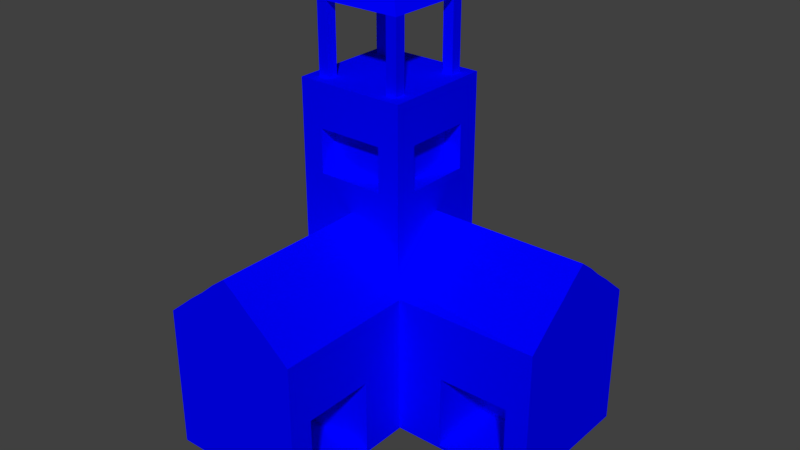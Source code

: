 # Source: TownHall.blend  (saved by Blender 2.79.0; exported with 4.5.12 LTS)
import bpy
from mathutils import Matrix  # noqa: F401  (used for matrix-valued properties, if any)

bpy.ops.wm.read_factory_settings(use_empty=True)
scene = bpy.context.scene
scene.name = 'Scene'

# ---- collections
col_collection_1 = bpy.data.collections.new('Collection 1'); scene.collection.children.link(col_collection_1)

# ---- materials (node trees are filled in below, after node groups)
mat_player = bpy.data.materials.new('Player')
mat_player.alpha_threshold = 0.0
mat_player.use_transparent_shadow = False
mat_player.diffuse_color = (0.0, 0.0003096, 1.0, 1.0)
mat_player.roughness = 0.5

# ---- material node trees

# ---- world
world_world = bpy.data.worlds.new('World'); scene.world = world_world
world_world.color = (0.05088, 0.05088, 0.05088)
world_world.use_sun_shadow = False
world_world.sun_shadow_jitter_overblur = 0.0
world_world.cycles.sampling_method = 'MANUAL'

# ---- meshes
me_cube = bpy.data.meshes.new('Cube')
me_cube.from_pydata([(-1.0, -1.0, -1.0), (-1.0, -1.0, 1.0), (-1.0, 1.0, -1.0), (-1.0, 1.0, 1.0), (1.0, -1.0, -1.0), (1.0, -1.0, 1.0), (1.0, 1.0, -1.0), (1.0, 1.0, 1.0), (3.0, 1.0, 1.0), (3.0, 1.0, -1.0), (3.0, -1.0, -1.0), (3.0, -1.0, 1.0), (-1.0, -3.0, -1.0), (-1.0, -3.0, 1.0), (1.0, -3.0, 1.0), (1.0, -3.0, -1.0), (-0.7913, -0.7913, 1.073), (-0.7913, 0.7913, 1.0), (0.7913, 0.7913, 1.073), (0.7913, -0.7913, 1.073), (-0.7913, -0.7913, 3.5), (-0.7913, 0.7913, 3.5), (0.7913, 0.7913, 3.5), (0.7913, -0.7913, 3.5), (0.6, 1.0, -1.0), (0.2, 1.0, -1.0), (-0.2, 1.0, -1.0), (-0.6, 1.0, -1.0), (-0.6, 1.0, 1.0), (-0.2, 1.0, 1.0), (0.2, 1.0, 1.0), (0.6, 1.0, 1.0), (-0.6, -1.0, -1.0), (-0.2, -1.0, -1.0), (0.2, -1.0, -1.0), (0.6, -1.0, -1.0), (-0.6, -3.0, -1.0), (-0.2, -3.0, -1.0), (0.2, -3.0, -1.0), (0.6, -3.0, -1.0), (0.6, -3.0, 1.332), (0.2, -3.0, 1.657), (-0.2, -3.0, 1.657), (-0.6, -3.0, 1.332), (-0.4748, 0.7913, 1.0), (-0.1583, 0.7913, 1.0), (0.1583, 0.7913, 1.0), (0.4748, 0.7913, 1.0), (0.4748, -0.7913, 1.336), (0.1583, -0.7913, 1.656), (-0.1583, -0.7913, 1.653), (-0.4748, -0.7913, 1.318), (-0.4748, 0.7913, 3.5), (-0.1583, 0.7913, 3.5), (0.1583, 0.7913, 3.5), (0.4748, 0.7913, 3.5), (0.4748, -0.7913, 3.5), (0.1583, -0.7913, 3.5), (-0.1583, -0.7913, 3.5), (-0.4748, -0.7913, 3.5), (-1.0, 0.6, -1.0), (-1.0, 0.2, -1.0), (-1.0, -0.2, -1.0), (-1.0, -0.6, -1.0), (-1.0, -0.6, 1.0), (-1.0, -0.2, 1.0), (-1.0, 0.2, 1.0), (-1.0, 0.6, 1.0), (1.0, -0.6, -1.0), (1.0, -0.2, -1.0), (1.0, 0.2, -1.0), (1.0, 0.6, -1.0), (3.0, -0.6, -1.0), (3.0, -0.2, -1.0), (3.0, 0.2, -1.0), (3.0, 0.6, -1.0), (3.0, 0.6, 1.332), (3.0, 0.2, 1.657), (3.0, -0.2, 1.657), (3.0, -0.6, 1.332), (-0.7913, -0.4748, 1.0), (-0.7913, -0.1583, 1.0), (-0.7913, 0.1583, 1.0), (-0.7913, 0.4748, 1.0), (0.7913, 0.4748, 1.327), (0.7913, 0.1583, 1.658), (0.7913, -0.1583, 1.657), (0.7913, -0.4748, 1.345), (-0.7913, -0.4748, 3.5), (-0.7913, -0.1583, 3.5), (-0.7913, 0.1583, 3.5), (-0.7913, 0.4748, 3.5), (0.7913, 0.4748, 3.5), (0.7913, 0.1583, 3.5), (0.7913, -0.1583, 3.5), (0.7913, -0.4748, 3.5), (0.4748, 0.4748, 3.5), (0.4748, 0.1583, 3.5), (0.4748, -0.1583, 3.5), (0.4748, -0.4748, 3.5), (0.1583, 0.4748, 3.5), (0.1583, 0.1583, 3.5), (0.1583, -0.1583, 3.5), (0.1583, -0.4748, 3.5), (-0.1583, 0.4748, 3.5), (-0.1583, 0.1583, 3.5), (-0.1583, -0.1583, 3.5), (-0.1583, -0.4748, 3.5), (-0.4748, 0.4748, 3.5), (-0.4748, 0.1583, 3.5), (-0.4748, -0.1583, 3.5), (-0.4748, -0.4748, 3.5), (-0.6, 0.6, -1.0), (-0.6, 0.2, -1.0), (-0.6, -0.2, -1.0), (-0.6, -0.6, -1.0), (-0.2, 0.6, -1.0), (-0.2, 0.2, -1.0), (-0.2, -0.2, -1.0), (-0.2, -0.6, -1.0), (0.2, 0.6, -1.0), (0.2, 0.2, -1.0), (0.2, -0.2, -1.0), (0.2, -0.6, -1.0), (0.6, 0.6, -1.0), (0.6, 0.2, -1.0), (0.6, -0.2, -1.0), (0.6, -0.6, -1.0), (-0.7913, 0.633, 3.5), (0.633, 0.7913, 3.5), (0.7913, -0.633, 3.5), (-0.633, -0.7913, 3.5), (-0.633, 0.7913, 3.5), (0.633, -0.7913, 3.5), (0.4748, -0.633, 3.5), (-0.4748, -0.633, 3.5), (-0.7913, -0.633, 3.5), (0.7913, 0.633, 3.5), (0.4748, 0.633, 3.5), (-0.4748, 0.633, 3.5), (0.633, 0.4748, 3.5), (0.633, -0.4748, 3.5), (-0.633, 0.4748, 3.5), (-0.633, -0.4748, 3.5), (-0.633, 0.633, 3.5), (0.633, 0.633, 3.5), (0.633, -0.633, 3.5), (-0.633, -0.633, 3.5), (0.4748, 0.633, 4.5), (0.4748, 0.4748, 4.5), (-0.4748, 0.633, 4.5), (-0.4748, 0.4748, 4.5), (-0.633, 0.4748, 4.5), (-0.633, -0.4748, 4.5), (-0.4748, -0.4748, 4.5), (0.4748, -0.4748, 4.5), (0.4748, -0.633, 4.5), (-0.4748, -0.633, 4.5), (0.633, 0.4748, 4.5), (0.633, -0.4748, 4.5), (-0.633, 0.633, 4.5), (0.633, 0.633, 4.5), (0.633, -0.633, 4.5), (-0.633, -0.633, 4.5), (0.05019, 0.06692, 5.119), (0.05019, 0.05019, 5.119), (-0.05019, 0.06692, 5.119), (-0.05019, 0.05019, 5.119), (-0.06692, 0.05019, 5.119), (-0.06692, -0.05019, 5.119), (-0.05019, -0.05019, 5.119), (0.05019, -0.05019, 5.119), (0.05019, -0.06692, 5.119), (-0.05019, -0.06692, 5.119), (0.06692, 0.05019, 5.119), (0.06692, -0.05019, 5.119), (-0.06692, 0.06692, 5.119), (0.06692, 0.06692, 5.119), (0.06692, -0.06692, 5.119), (-0.06692, -0.06692, 5.119), (0.7913, -0.4748, 2.25), (0.7913, -0.1583, 2.25), (0.7913, 0.1583, 2.25), (0.7913, 0.4748, 2.25), (-0.4748, -0.7913, 2.25), (-0.1583, -0.7913, 2.25), (0.1583, -0.7913, 2.25), (0.4748, -0.7913, 2.25), (-0.7913, 0.4748, 2.25), (-0.7913, 0.1583, 2.25), (-0.7913, -0.1583, 2.25), (-0.7913, -0.4748, 2.25), (0.4748, 0.7913, 2.25), (0.1583, 0.7913, 2.25), (-0.1583, 0.7913, 2.25), (-0.4748, 0.7913, 2.25), (0.7913, -0.4748, 2.875), (0.7913, -0.1583, 2.875), (0.7913, 0.1583, 2.875), (0.7913, 0.4748, 2.875), (-0.4748, -0.7913, 2.875), (-0.1583, -0.7913, 2.875), (0.1583, -0.7913, 2.875), (0.4748, -0.7913, 2.875), (-0.7913, 0.4748, 2.875), (-0.7913, 0.1583, 2.875), (-0.7913, -0.1583, 2.875), (-0.7913, -0.4748, 2.875), (0.4748, 0.7913, 2.875), (0.1583, 0.7913, 2.875), (-0.1583, 0.7913, 2.875), (-0.4748, 0.7913, 2.875), (0.5413, 0.4748, 2.25), (0.5413, 0.1583, 2.25), (0.5413, -0.1583, 2.25), (0.5413, -0.4748, 2.25), (0.5413, -0.4748, 2.875), (0.5413, -0.1583, 2.875), (0.5413, 0.1583, 2.875), (0.5413, 0.4748, 2.875), (0.4748, -0.5413, 2.25), (0.1583, -0.5413, 2.25), (-0.1583, -0.5413, 2.25), (-0.4748, -0.5413, 2.25), (-0.4748, -0.5413, 2.875), (-0.1583, -0.5413, 2.875), (0.1583, -0.5413, 2.875), (0.4748, -0.5413, 2.875), (-0.5413, -0.4748, 2.25), (-0.5413, -0.1583, 2.25), (-0.5413, 0.1583, 2.25), (-0.5413, 0.4748, 2.25), (-0.5413, 0.4748, 2.875), (-0.5413, 0.1583, 2.875), (-0.5413, -0.1583, 2.875), (-0.5413, -0.4748, 2.875), (-0.4748, 0.5413, 2.25), (-0.1583, 0.5413, 2.25), (0.1583, 0.5413, 2.25), (0.4748, 0.5413, 2.25), (0.4748, 0.5413, 2.875), (0.1583, 0.5413, 2.875), (-0.1583, 0.5413, 2.875), (-0.4748, 0.5413, 2.875), (1.333, -1.0, 1.0), (1.667, -1.0, 1.0), (2.0, -1.0, 1.0), (2.333, -1.0, 1.0), (2.667, -1.0, 1.0), (2.667, 1.0, 1.0), (2.333, 1.0, 1.0), (2.0, 1.0, 1.0), (1.667, 1.0, 1.0), (1.333, 1.0, 1.0), (2.667, 1.0, -1.0), (2.333, 1.0, -1.0), (2.0, 1.0, -1.0), (1.667, 1.0, -1.0), (1.333, 1.0, -1.0), (1.333, -1.0, -1.0), (1.667, -1.0, -1.0), (2.0, -1.0, -1.0), (2.333, -1.0, -1.0), (2.667, -1.0, -1.0), (1.333, -0.6, -1.0), (1.667, -0.6, -1.0), (2.0, -0.6, -1.0), (2.333, -0.6, -1.0), (2.667, -0.6, -1.0), (1.333, -0.2, -1.0), (1.667, -0.2, -1.0), (2.0, -0.2, -1.0), (2.333, -0.2, -1.0), (2.667, -0.2, -1.0), (1.333, 0.2, -1.0), (1.667, 0.2, -1.0), (2.0, 0.2, -1.0), (2.333, 0.2, -1.0), (2.667, 0.2, -1.0), (1.333, 0.6, -1.0), (1.667, 0.6, -1.0), (2.0, 0.6, -1.0), (2.333, 0.6, -1.0), (2.667, 0.6, -1.0), (-1.0, -1.333, -1.0), (-1.0, -1.667, -1.0), (-1.0, -2.0, -1.0), (-1.0, -2.333, -1.0), (-1.0, -2.667, -1.0), (-1.0, -2.667, 1.0), (-1.0, -2.333, 1.0), (-1.0, -2.0, 1.0), (-1.0, -1.667, 1.0), (-1.0, -1.333, 1.0), (1.0, -1.333, -1.0), (1.0, -1.667, -1.0), (1.0, -2.0, -1.0), (1.0, -2.333, -1.0), (1.0, -2.667, -1.0), (1.0, -2.667, 1.0), (1.0, -2.333, 1.0), (1.0, -2.0, 1.0), (1.0, -1.667, 1.0), (1.0, -1.333, 1.0), (-0.6, -1.333, -1.0), (-0.6, -1.667, -1.0), (-0.6, -2.0, -1.0), (-0.6, -2.333, -1.0), (-0.6, -2.667, -1.0), (-0.2, -1.333, -1.0), (-0.2, -1.667, -1.0), (-0.2, -2.0, -1.0), (-0.2, -2.333, -1.0), (-0.2, -2.667, -1.0), (0.2, -1.333, -1.0), (0.2, -1.667, -1.0), (0.2, -2.0, -1.0), (0.2, -2.333, -1.0), (0.2, -2.667, -1.0), (0.6, -1.333, -1.0), (0.6, -1.667, -1.0), (0.6, -2.0, -1.0), (0.6, -2.333, -1.0), (0.6, -2.667, -1.0), (-1.0, -1.0, 0.0807), (-1.0, 1.0, 0.0807), (1.0, 1.0, 0.0807), (1.0, -1.0, 0.0807), (3.0, 1.0, 0.0807), (3.0, -1.0, 0.0807), (-1.0, -3.0, 0.0807), (1.0, -3.0, 0.0807), (0.6, -3.0, 0.0807), (0.2, -3.0, 0.0807), (-0.2, -3.0, 0.0807), (-0.6, -3.0, 0.0807), (-0.6, 1.0, 0.0807), (-0.2, 1.0, 0.0807), (0.2, 1.0, 0.0807), (0.6, 1.0, 0.0807), (3.0, 0.6, 0.0807), (3.0, 0.2, 0.0807), (3.0, -0.2, 0.0807), (3.0, -0.6, 0.0807), (-1.0, -0.6, 0.0807), (-1.0, -0.2, 0.0807), (-1.0, 0.2, 0.0807), (-1.0, 0.6, 0.0807), (1.333, -1.0, 0.0807), (1.667, -1.0, 0.0807), (2.0, -1.0, 0.0807), (2.333, -1.0, 0.0807), (2.667, -1.0, 0.0807), (1.333, 1.0, 0.0807), (1.667, 1.0, 0.0807), (2.0, 1.0, 0.0807), (2.333, 1.0, 0.0807), (2.667, 1.0, 0.0807), (1.0, -1.333, 0.0807), (1.0, -1.667, 0.0807), (1.0, -2.0, 0.0807), (1.0, -2.333, 0.0807), (1.0, -2.667, 0.0807), (-1.0, -1.333, 0.0807), (-1.0, -1.667, 0.0807), (-1.0, -2.0, 0.0807), (-1.0, -2.333, 0.0807), (-1.0, -2.667, 0.0807), (-1.0, 1.0, -0.9557), (1.0, 1.0, -0.9557), (1.0, -1.0, -0.9557), (3.0, 1.0, -0.9557), (3.0, -1.0, -0.9557), (1.0, -3.0, -0.9557), (0.6, -3.0, -0.9557), (0.2, -3.0, -0.9557), (-0.2, -3.0, -0.9557), (-0.6, -3.0, -0.9557), (-0.6, 1.0, -0.9557), (-0.2, 1.0, -0.9557), (0.2, 1.0, -0.9557), (0.6, 1.0, -0.9557), (3.0, 0.6, -0.9557), (3.0, 0.2, -0.9557), (3.0, -0.2, -0.9557), (3.0, -0.6, -0.9557), (-1.0, -0.6, -0.9557), (-1.0, -0.2, -0.9557), (-1.0, 0.2, -0.9557), (-1.0, 0.6, -0.9557), (1.333, 1.0, -0.9557), (1.667, 1.0, -0.9557), (2.0, 1.0, -0.9557), (2.333, 1.0, -0.9557), (2.667, 1.0, -0.9557), (1.0, -1.333, -0.9557), (1.0, -1.667, -0.9557), (1.0, -2.0, -0.9557), (1.0, -2.333, -0.9557), (1.0, -2.667, -0.9557), (-1.0, -1.0, -0.9557), (-1.0, -3.0, -0.9557), (1.333, -1.0, -0.9557), (1.667, -1.0, -0.9557), (2.0, -1.0, -0.9557), (2.333, -1.0, -0.9557), (2.667, -1.0, -0.9557), (-1.0, -1.333, -0.9557), (-1.0, -1.667, -0.9557), (-1.0, -2.0, -0.9557), (-1.0, -2.333, -0.9557), (-1.0, -2.667, -0.9557), (1.667, 0.0, -0.9557), (1.667, 0.0, 0.0807), (2.0, 0.0, -0.9557), (2.0, 0.0, 0.0807), (2.333, 0.0, -0.9557), (2.333, 0.0, 0.0807), (2.667, 0.0, -0.9557), (2.667, 0.0, 0.0807), (0.0, -2.333, 0.0807), (0.0, -2.667, 0.0807), (0.0, -2.0, 0.0807), (0.0, -1.667, 0.0807), (0.0, -1.667, -0.9557), (0.0, -2.0, -0.9557), (0.0, -2.333, -0.9557), (0.0, -2.667, -0.9557), (-1.0, 0.0, -1.0), (-1.0, 0.0, 1.0), (1.0, 0.0, -1.0), (3.0, 0.0, -1.0), (3.0, 0.0, 1.806), (-0.7913, 2.98e-08, 1.0), (0.7913, -2.98e-08, 1.809), (-0.7913, 2.98e-08, 3.5), (0.7913, -2.98e-08, 3.5), (0.4748, -2.98e-08, 3.5), (0.1583, -2.98e-08, 3.5), (-0.1583, -2.98e-08, 3.5), (-0.4748, -2.98e-08, 3.5), (-0.6, 0.0, -1.0), (-0.2, 0.0, -1.0), (0.2, 0.0, -1.0), (0.6, 0.0, -1.0), (0.7913, -2.98e-08, 2.25), (-0.7913, 2.98e-08, 2.25), (0.7913, -2.98e-08, 2.875), (-0.7913, 2.98e-08, 2.875), (0.5413, -2.98e-08, 2.25), (0.5413, -2.98e-08, 2.875), (-0.5413, 2.98e-08, 2.25), (-0.5413, 2.98e-08, 2.875), (1.333, 0.0, -1.0), (1.667, 0.0, -1.0), (2.0, 0.0, -1.0), (2.333, 0.0, -1.0), (2.667, 0.0, -1.0), (-1.0, 0.0, 0.0807), (3.0, 0.0, 0.0807), (3.0, 0.0, -0.9557), (-1.0, 0.0, -0.9557), (0.0, 1.0, -1.0), (0.0, 1.0, 1.0), (0.0, -1.0, -1.0), (0.0, -3.0, -1.0), (0.0, -3.0, 1.806), (2.98e-08, 0.7913, 1.0), (-2.98e-08, -0.7913, 1.815), (2.98e-08, 0.7913, 3.5), (-2.98e-08, -0.7913, 3.5), (0.0, 0.6, -1.0), (0.0, 0.2, -1.0), (0.0, -0.2, -1.0), (0.0, -0.6, -1.0), (1.49e-08, 0.4748, 3.5), (0.0, 0.1583, 3.5), (-1.49e-08, -0.1583, 3.5), (-2.98e-08, -0.4748, 3.5), (-2.98e-08, -0.7913, 2.25), (2.98e-08, 0.7913, 2.25), (-2.98e-08, -0.7913, 2.875), (2.98e-08, 0.7913, 2.875), (-2.98e-08, -0.5413, 2.25), (-2.98e-08, -0.5413, 2.875), (2.98e-08, 0.5413, 2.25), (2.98e-08, 0.5413, 2.875), (0.0, -1.333, -1.0), (0.0, -1.667, -1.0), (0.0, -2.0, -1.0), (0.0, -2.333, -1.0), (0.0, -2.667, -1.0), (0.0, 1.0, 0.0807), (0.0, -3.0, 0.0807), (0.0, -3.0, -0.9557), (0.0, 1.0, -0.9557), (0.0, -2.98e-08, 3.5), (0.0, 0.0, -1.0), (-1.0, 0.4, -1.0), (-1.0, 0.4, 1.0), (1.0, 0.4, -1.0), (3.0, 0.4, -1.0), (3.0, 0.4, 1.484), (-0.7913, 0.3165, 1.0), (0.7913, 0.3165, 1.492), (-0.7913, 0.3165, 3.5), (0.7913, 0.3165, 3.5), (-0.6, 0.4, -1.0), (-0.2, 0.4, -1.0), (0.2, 0.4, -1.0), (0.6, 0.4, -1.0), (0.7913, 0.3165, 2.25), (-0.7913, 0.3165, 2.25), (0.7913, 0.3165, 2.875), (-0.7913, 0.3165, 2.875), (0.5413, 0.3165, 2.25), (0.5413, 0.3165, 2.875), (-0.5413, 0.3165, 2.25), (-0.5413, 0.3165, 2.875), (1.333, 0.4, -1.0), (1.667, 0.4, -1.0), (2.0, 0.4, -1.0), (2.333, 0.4, -1.0), (2.667, 0.4, -1.0), (-1.0, 0.4, 0.0807), (3.0, 0.4, 0.0807), (3.0, 0.4, -0.9557), (-1.0, 0.4, -0.9557), (0.0, 0.4, -1.0), (0.4, 1.0, -1.0), (0.4, 1.0, 1.0), (0.4, -1.0, -1.0), (0.4, -3.0, -1.0), (0.4, -3.0, 1.484), (0.3165, 0.7913, 1.0), (0.3165, -0.7913, 1.481), (0.3165, 0.7913, 3.5), (0.3165, -0.7913, 3.5), (0.4, 0.6, -1.0), (0.4, 0.2, -1.0), (0.4, -0.2, -1.0), (0.4, -0.6, -1.0), (0.3165, -0.7913, 2.25), (0.3165, 0.7913, 2.25), (0.3165, -0.7913, 2.875), (0.3165, 0.7913, 2.875), (0.3165, -0.5413, 2.25), (0.3165, -0.5413, 2.875), (0.3165, 0.5413, 2.25), (0.3165, 0.5413, 2.875), (0.4, -1.333, -1.0), (0.4, -1.667, -1.0), (0.4, -2.0, -1.0), (0.4, -2.333, -1.0), (0.4, -2.667, -1.0), (0.4, 1.0, 0.0807), (0.4, -3.0, 0.0807), (0.4, -3.0, -0.9557), (0.4, 1.0, -0.9557), (0.4, 0.0, -1.0), (0.4, 0.4, -1.0), (-0.4, 1.0, -1.0), (-0.4, 1.0, 1.0), (-0.4, -1.0, -1.0), (-0.4, -3.0, -1.0), (-0.4, -3.0, 1.484), (-0.3165, 0.7913, 1.0), (-0.3165, -0.7913, 1.476), (-0.3165, 0.7913, 3.5), (-0.3165, -0.7913, 3.5), (-0.4, 0.6, -1.0), (-0.4, 0.2, -1.0), (-0.4, -0.2, -1.0), (-0.4, -0.6, -1.0), (-0.3165, -0.7913, 2.25), (-0.3165, 0.7913, 2.25), (-0.3165, -0.7913, 2.875), (-0.3165, 0.7913, 2.875), (-0.3165, -0.5413, 2.25), (-0.3165, -0.5413, 2.875), (-0.3165, 0.5413, 2.25), (-0.3165, 0.5413, 2.875), (-0.4, -1.333, -1.0), (-0.4, -1.667, -1.0), (-0.4, -2.0, -1.0), (-0.4, -2.333, -1.0), (-0.4, -2.667, -1.0), (-0.4, 1.0, 0.0807), (-0.4, -3.0, 0.0807), (-0.4, -3.0, -0.9557), (-0.4, 1.0, -0.9557), (-0.4, 0.0, -1.0), (-0.4, 0.4, -1.0), (-1.0, -0.4, -1.0), (-1.0, -0.4, 1.0), (1.0, -0.4, -1.0), (3.0, -0.4, -1.0), (3.0, -0.4, 1.484), (-0.7913, -0.3165, 1.0), (0.7913, -0.3165, 1.487), (-0.7913, -0.3165, 3.5), (0.7913, -0.3165, 3.5), (-0.6, -0.4, -1.0), (-0.2, -0.4, -1.0), (0.2, -0.4, -1.0), (0.6, -0.4, -1.0), (0.7913, -0.3165, 2.25), (-0.7913, -0.3165, 2.25), (0.7913, -0.3165, 2.875), (-0.7913, -0.3165, 2.875), (0.5413, -0.3165, 2.25), (0.5413, -0.3165, 2.875), (-0.5413, -0.3165, 2.25), (-0.5413, -0.3165, 2.875), (1.333, -0.4, -1.0), (1.667, -0.4, -1.0), (2.0, -0.4, -1.0), (2.333, -0.4, -1.0), (2.667, -0.4, -1.0), (-1.0, -0.4, 0.0807), (3.0, -0.4, 0.0807), (3.0, -0.4, -0.9557), (-1.0, -0.4, -0.9557), (0.0, -0.4, -1.0), (0.4, -0.4, -1.0), (-0.4, -0.4, -1.0)], [], [(347, 67, 3, 325), (339, 31, 7, 326), (411, 288, 12, 401), (127, 68, 4, 35), (343, 79, 11, 329), (357, 249, 8, 328), (406, 263, 10, 372), (283, 254, 9, 75), (335, 43, 13, 330), (323, 298, 15, 39), (362, 299, 14, 331), (84, 18, 22, 137, 92, 199, 183), (147, 136, 20, 131), (80, 16, 20, 136, 88, 207, 191), (48, 19, 23, 133, 56, 203, 187), (44, 17, 21, 132, 52, 211, 195), (18, 47, 192, 208, 55, 129, 22), (545, 209, 54, 536), (482, 210, 53, 469), (577, 211, 52, 568), (16, 51, 184, 200, 59, 131, 20), (576, 201, 58, 569), (481, 202, 57, 470), (544, 203, 56, 537), (146, 134, 56, 133), (99, 103, 57, 537, 56, 134), (478, 107, 58, 470), (107, 111, 135, 59, 569, 58), (288, 308, 36, 12), (586, 313, 37, 564), (491, 318, 38, 465), (554, 323, 39, 532), (331, 14, 40, 332), (556, 533, 41, 333), (493, 466, 42, 334), (588, 565, 43, 335), (63, 115, 32, 0), (573, 119, 33, 563), (474, 123, 34, 464), (541, 127, 35, 531), (325, 3, 28, 336), (587, 562, 29, 337), (492, 463, 30, 338), (555, 530, 31, 339), (529, 24, 124, 538), (560, 510, 125, 539), (559, 444, 126, 540), (624, 605, 127, 541), (462, 25, 120, 471), (528, 509, 121, 472), (497, 443, 122, 473), (623, 604, 123, 474), (561, 26, 116, 570), (592, 508, 117, 571), (591, 442, 118, 572), (625, 603, 119, 573), (2, 27, 112, 60), (498, 507, 113, 61), (428, 441, 114, 62), (593, 602, 115, 63), (53, 568, 52, 139, 108, 104), (104, 108, 109, 105), (439, 440, 110, 106), (106, 110, 111, 107), (469, 53, 104, 475), (475, 104, 105, 476), (496, 439, 106, 477), (477, 106, 107, 478), (55, 536, 54, 100, 96, 138), (96, 100, 101, 97), (437, 438, 102, 98), (98, 102, 103, 99), (147, 135, 157, 163), (92, 140, 96, 97, 93, 506), (436, 437, 98, 94), (94, 98, 99, 141, 95, 601), (17, 83, 188, 204, 91, 128, 21), (514, 205, 90, 505), (448, 206, 89, 435), (609, 207, 88, 600), (144, 128, 91, 142), (108, 142, 91, 505, 90, 109), (440, 435, 89, 110), (110, 89, 600, 88, 143, 111), (80, 594, 64, 16), (293, 292, 291, 290, 289, 13, 16, 64, 1), (13, 43, 51, 16), (43, 565, 567, 51), (19, 87, 180, 196, 95, 130, 23), (608, 197, 94, 601), (447, 198, 93, 436), (513, 199, 92, 506), (263, 268, 72, 10), (618, 273, 73, 596), (457, 278, 74, 431), (523, 283, 75, 501), (328, 8, 76, 340), (525, 502, 77, 341), (459, 432, 78, 342), (620, 597, 79, 343), (24, 6, 71, 124), (510, 500, 70, 125), (444, 430, 69, 126), (605, 595, 68, 127), (324, 1, 64, 344), (619, 594, 65, 345), (458, 429, 66, 346), (524, 499, 67, 347), (138, 96, 149, 148), (52, 132, 144, 139), (132, 21, 128, 144), (137, 145, 140, 92), (22, 129, 145, 137), (129, 55, 138, 145), (130, 146, 133, 23), (95, 141, 146, 130), (135, 111, 154, 157), (135, 147, 131, 59), (143, 147, 163, 153), (143, 88, 136, 147), (148, 150, 166, 164), (158, 161, 177, 174), (159, 158, 174, 175), (156, 162, 178, 172), (145, 138, 148, 161), (142, 108, 151, 152), (144, 142, 152, 160), (146, 141, 159, 162), (139, 144, 160, 150), (111, 143, 153, 154), (108, 139, 150, 151), (96, 140, 158, 149), (134, 146, 162, 156), (140, 145, 161, 158), (141, 99, 155, 159), (99, 134, 156, 155), (150, 160, 176, 166), (162, 159, 175, 178), (157, 156, 172, 173), (163, 157, 173, 179), (152, 153, 169, 168), (177, 164, 165, 174), (166, 176, 168, 167), (175, 171, 172, 178), (170, 169, 179, 173), (170, 167, 168, 169), (165, 164, 166, 167), (174, 165, 171, 175), (173, 172, 171, 170), (170, 171, 165, 167), (153, 163, 179, 169), (161, 148, 164, 177), (160, 152, 168, 176), (504, 84, 183, 511), (434, 85, 182, 445), (599, 86, 181, 606), (535, 48, 187, 542), (468, 49, 186, 479), (567, 50, 185, 574), (598, 80, 191, 607), (433, 81, 190, 446), (503, 82, 189, 512), (566, 44, 195, 575), (467, 45, 194, 480), (534, 46, 193, 543), (445, 182, 213, 449), (183, 199, 219, 212), (447, 197, 217, 450), (187, 203, 227, 220), (481, 201, 225, 484), (542, 187, 220, 546), (607, 191, 228, 612), (204, 188, 231, 232), (512, 189, 230, 517), (543, 193, 238, 548), (577, 210, 242, 581), (545, 208, 240, 549), (515, 212, 219, 516), (449, 213, 218, 450), (610, 214, 217, 611), (608, 196, 216, 611), (513, 198, 218, 516), (606, 181, 214, 610), (196, 180, 215, 216), (511, 183, 212, 515), (546, 220, 227, 547), (483, 221, 226, 484), (578, 222, 225, 579), (479, 186, 221, 483), (576, 200, 224, 579), (544, 202, 226, 547), (574, 185, 222, 578), (200, 184, 223, 224), (612, 228, 235, 613), (451, 229, 234, 452), (517, 230, 233, 518), (448, 205, 233, 452), (191, 207, 235, 228), (446, 190, 229, 451), (514, 204, 232, 518), (609, 206, 234, 613), (580, 236, 243, 581), (485, 237, 242, 486), (548, 238, 241, 549), (208, 192, 239, 240), (575, 195, 236, 580), (482, 209, 241, 486), (195, 211, 243, 236), (480, 194, 237, 485), (500, 71, 279, 519), (519, 279, 280, 520), (520, 280, 281, 521), (521, 281, 282, 522), (522, 282, 283, 523), (430, 70, 274, 453), (453, 274, 275, 454), (454, 275, 276, 455), (455, 276, 277, 456), (456, 277, 278, 457), (595, 69, 269, 614), (614, 269, 270, 615), (615, 270, 271, 616), (616, 271, 272, 617), (617, 272, 273, 618), (4, 68, 264, 259), (259, 264, 265, 260), (260, 265, 266, 261), (261, 266, 267, 262), (262, 267, 268, 263), (71, 6, 258, 279), (279, 258, 257, 280), (280, 257, 256, 281), (281, 256, 255, 282), (282, 255, 254, 283), (370, 4, 259, 402), (402, 259, 260, 403), (403, 260, 261, 404), (404, 261, 262, 405), (405, 262, 263, 406), (326, 7, 253, 353), (353, 253, 252, 354), (354, 252, 251, 355), (355, 251, 250, 356), (356, 250, 249, 357), (531, 35, 319, 550), (550, 319, 320, 551), (551, 320, 321, 552), (552, 321, 322, 553), (553, 322, 323, 554), (464, 34, 314, 487), (487, 314, 315, 488), (488, 315, 316, 489), (489, 316, 317, 490), (490, 317, 318, 491), (563, 33, 309, 582), (582, 309, 310, 583), (583, 310, 311, 584), (584, 311, 312, 585), (585, 312, 313, 586), (0, 32, 304, 284), (284, 304, 305, 285), (285, 305, 306, 286), (286, 306, 307, 287), (287, 307, 308, 288), (327, 5, 303, 358), (358, 303, 302, 359), (359, 302, 301, 360), (360, 301, 300, 361), (361, 300, 299, 362), (35, 4, 294, 319), (319, 294, 295, 320), (320, 295, 296, 321), (321, 296, 297, 322), (322, 297, 298, 323), (400, 0, 284, 407), (407, 284, 285, 408), (408, 285, 286, 409), (409, 286, 287, 410), (410, 287, 288, 411), (290, 366, 367, 289), (291, 365, 366, 290), (292, 364, 365, 291), (293, 363, 364, 292), (1, 324, 363, 293), (396, 359, 423, 424), (360, 361, 420, 422), (398, 397, 425, 426), (395, 358, 359, 396), (370, 327, 358, 395), (393, 356, 357, 394), (392, 355, 356, 393), (391, 354, 355, 392), (390, 353, 354, 391), (369, 326, 353, 390), (247, 351, 352, 248), (246, 350, 351, 247), (245, 349, 350, 246), (244, 348, 349, 245), (5, 327, 348, 244), (527, 524, 347, 389), (461, 458, 346, 388), (622, 619, 345, 387), (400, 324, 344, 386), (621, 620, 343, 385), (460, 459, 342, 384), (526, 525, 341, 383), (371, 328, 340, 382), (558, 555, 339, 381), (495, 492, 338, 380), (590, 587, 337, 379), (368, 325, 336, 378), (589, 588, 335, 377), (494, 493, 334, 376), (557, 556, 333, 375), (373, 331, 332, 374), (399, 362, 331, 373), (377, 335, 330, 401), (248, 352, 329, 11), (394, 357, 328, 371), (385, 343, 329, 372), (289, 367, 330, 13), (381, 339, 326, 369), (389, 347, 325, 368), (60, 389, 368, 2), (24, 381, 369, 6), (72, 385, 372, 10), (254, 394, 371, 9), (36, 377, 401, 12), (298, 399, 373, 15), (15, 373, 374, 39), (532, 557, 375, 38), (465, 494, 376, 37), (564, 589, 377, 36), (2, 368, 378, 27), (561, 590, 379, 26), (462, 495, 380, 25), (529, 558, 381, 24), (9, 371, 382, 75), (501, 526, 383, 74), (431, 460, 384, 73), (596, 621, 385, 72), (0, 400, 386, 63), (593, 622, 387, 62), (428, 461, 388, 61), (498, 527, 389, 60), (6, 369, 390, 258), (258, 390, 391, 257), (257, 391, 392, 256), (256, 392, 393, 255), (255, 393, 394, 254), (4, 370, 395, 294), (294, 395, 396, 295), (295, 396, 397, 296), (296, 397, 398, 297), (297, 398, 399, 298), (366, 410, 411, 367), (365, 409, 410, 366), (364, 408, 409, 365), (363, 407, 408, 364), (324, 400, 407, 363), (406, 352, 419, 418), (350, 349, 413, 415), (403, 404, 414, 412), (348, 402, 403, 349), (327, 370, 402, 348), (352, 406, 372, 329), (367, 411, 401, 330), (417, 416, 418, 419), (415, 414, 416, 417), (413, 412, 414, 415), (405, 406, 418, 416), (352, 351, 417, 419), (404, 405, 416, 414), (351, 350, 415, 417), (349, 403, 412, 413), (426, 420, 421, 427), (425, 422, 420, 426), (424, 423, 422, 425), (399, 398, 426, 427), (362, 399, 427, 421), (397, 396, 424, 425), (359, 360, 422, 423), (361, 362, 421, 420), (151, 154, 153, 152), (156, 157, 154, 155), (158, 159, 155, 149), (149, 151, 150, 148), (154, 151, 149, 155), (62, 387, 461, 428), (74, 383, 460, 431), (383, 341, 459, 460), (387, 345, 458, 461), (272, 456, 457, 273), (271, 455, 456, 272), (270, 454, 455, 271), (269, 453, 454, 270), (69, 430, 453, 269), (189, 446, 451, 230), (206, 448, 452, 234), (230, 451, 452, 233), (214, 449, 450, 217), (198, 447, 450, 218), (181, 445, 449, 214), (82, 433, 446, 189), (86, 434, 445, 181), (345, 65, 429, 458), (125, 70, 430, 444), (341, 77, 432, 459), (273, 457, 431, 73), (197, 447, 436, 94), (567, 565, 42, 50), (109, 90, 435, 440), (205, 448, 435, 90), (93, 97, 437, 436), (97, 101, 438, 437), (476, 105, 439, 496), (105, 109, 440, 439), (61, 113, 441, 428), (571, 117, 442, 591), (472, 121, 443, 497), (539, 125, 444, 559), (117, 472, 497, 442), (101, 476, 496, 438), (26, 379, 495, 462), (38, 375, 494, 465), (375, 333, 493, 494), (379, 337, 492, 495), (312, 490, 491, 313), (311, 489, 490, 312), (310, 488, 489, 311), (309, 487, 488, 310), (33, 464, 487, 309), (193, 480, 485, 238), (210, 482, 486, 242), (238, 485, 486, 241), (185, 479, 483, 222), (222, 483, 484, 225), (202, 481, 484, 226), (46, 467, 480, 193), (50, 468, 479, 185), (102, 477, 478, 103), (438, 496, 477, 102), (100, 475, 476, 101), (54, 469, 475, 100), (603, 623, 474, 119), (442, 497, 473, 118), (508, 528, 472, 117), (26, 462, 471, 116), (337, 29, 463, 492), (119, 474, 464, 33), (333, 41, 466, 493), (313, 491, 465, 37), (103, 478, 470, 57), (201, 481, 470, 58), (209, 482, 469, 54), (116, 471, 528, 508), (61, 388, 527, 498), (75, 382, 526, 501), (382, 340, 525, 526), (388, 346, 524, 527), (277, 522, 523, 278), (276, 521, 522, 277), (275, 520, 521, 276), (274, 519, 520, 275), (70, 500, 519, 274), (205, 514, 518, 233), (231, 517, 518, 232), (182, 511, 515, 213), (199, 513, 516, 219), (213, 515, 516, 218), (188, 512, 517, 231), (83, 503, 512, 188), (85, 504, 511, 182), (346, 66, 499, 524), (124, 71, 500, 510), (340, 76, 502, 525), (278, 523, 501, 74), (198, 513, 506, 93), (42, 466, 468, 50), (204, 514, 505, 91), (60, 112, 507, 498), (570, 116, 508, 592), (471, 120, 509, 528), (538, 124, 510, 560), (120, 538, 560, 509), (121, 539, 559, 443), (25, 380, 558, 529), (39, 374, 557, 532), (374, 332, 556, 557), (380, 338, 555, 558), (317, 553, 554, 318), (316, 552, 553, 317), (315, 551, 552, 316), (314, 550, 551, 315), (34, 531, 550, 314), (239, 548, 549, 240), (203, 544, 547, 227), (221, 546, 547, 226), (209, 545, 549, 241), (192, 543, 548, 239), (186, 542, 546, 221), (47, 534, 543, 192), (49, 535, 542, 186), (604, 624, 541, 123), (443, 559, 540, 122), (509, 560, 539, 121), (25, 529, 538, 120), (338, 30, 530, 555), (123, 541, 531, 34), (332, 40, 533, 556), (318, 554, 532, 38), (202, 544, 537, 57), (208, 545, 536, 55), (112, 570, 592, 507), (113, 571, 591, 441), (27, 378, 590, 561), (37, 376, 589, 564), (376, 334, 588, 589), (378, 336, 587, 590), (307, 585, 586, 308), (306, 584, 585, 307), (305, 583, 584, 306), (304, 582, 583, 305), (32, 563, 582, 304), (194, 575, 580, 237), (237, 580, 581, 242), (184, 574, 578, 223), (201, 576, 579, 225), (223, 578, 579, 224), (211, 577, 581, 243), (45, 566, 575, 194), (51, 567, 574, 184), (602, 625, 573, 115), (441, 591, 572, 114), (507, 592, 571, 113), (27, 561, 570, 112), (336, 28, 562, 587), (115, 573, 563, 32), (334, 42, 565, 588), (308, 586, 564, 36), (200, 576, 569, 59), (210, 577, 568, 53), (114, 572, 625, 602), (122, 540, 624, 604), (118, 473, 623, 603), (63, 386, 622, 593), (73, 384, 621, 596), (384, 342, 620, 621), (386, 344, 619, 622), (267, 617, 618, 268), (266, 616, 617, 267), (265, 615, 616, 266), (264, 614, 615, 265), (68, 595, 614, 264), (207, 609, 613, 235), (229, 612, 613, 234), (180, 606, 610, 215), (197, 608, 611, 217), (215, 610, 611, 216), (190, 607, 612, 229), (81, 598, 607, 190), (87, 599, 606, 180), (344, 64, 594, 619), (126, 69, 595, 605), (342, 78, 597, 620), (268, 618, 596, 72), (196, 608, 601, 95), (466, 41, 49, 468), (206, 609, 600, 89), (62, 114, 602, 593), (572, 118, 603, 625), (473, 122, 604, 623), (540, 126, 605, 624), (41, 533, 535, 49), (533, 40, 48, 535), (40, 14, 19, 48), (303, 5, 19, 14, 299, 300, 301, 302), (3, 67, 499, 66, 429, 65, 594, 80, 598, 81, 433, 82, 503, 83, 17), (28, 3, 17, 44, 566, 45, 467, 46, 534, 47, 31, 530, 30, 463, 29, 562), (7, 31, 47, 18), (432, 77, 85, 434), (77, 502, 504, 85), (502, 76, 84, 504), (76, 8, 18, 84), (253, 7, 18, 8, 249, 250, 251, 252), (78, 432, 434, 86), (597, 78, 86, 599), (79, 597, 599, 87), (11, 79, 87, 19), (248, 11, 19, 5, 244, 245, 246, 247)])
me_cube.materials.append(mat_player)
me_cube.use_remesh_preserve_volume = False
me_cube.use_remesh_preserve_attributes = False
me_cube.use_mirror_vertex_groups = False
me_cube.update()

# ---- objects
ob_cube = bpy.data.objects.new('Cube', me_cube)

# ---- transforms, parenting, visibility, modifiers, constraints
ob_cube.location = (0.0, 0.0, 2.093)
ob_cube.scale = (2.0, 2.0, 2.0)
ob_cube.lineart.crease_threshold = 0.0

# ---- collection membership
col_collection_1.objects.link(ob_cube)

# ---- scene / render settings (as saved in the file)
scene.frame_start = 1; scene.frame_end = 250; scene.frame_set(1)
scene.render.engine = 'BLENDER_EEVEE_NEXT'
scene.render.resolution_percentage = 50
scene.render.dither_intensity = 0.0
scene.cycles.use_denoising = False
scene.cycles.samples = 128
scene.cycles.sampling_pattern = 'TABULATED_SOBOL'
scene.cycles.use_adaptive_sampling = False
scene.cycles.use_light_tree = False
scene.cycles.blur_glossy = 0.0
scene.cycles.sample_clamp_indirect = 0.0
scene.view_settings.view_transform = 'Standard'
bpy.context.view_layer.update()

# ---- added for rendering (the .blend has no active camera and no usable light): camera, sun
cam_auto = bpy.data.cameras.new('AutoCamera')
cam_auto.lens = 50.0
cam_auto.sensor_width = 36.0
cam_auto.clip_end = 1000.0
ob_auto_camera = bpy.data.objects.new('AutoCamera', cam_auto)
scene.collection.objects.link(ob_auto_camera)
ob_auto_camera.location = (17.42, -20.504, 18.5482)
ob_auto_camera.rotation_euler = (1.09748, -7.21219e-08, 0.694738)
scene.camera = ob_auto_camera
light_auto_sun = bpy.data.lights.new('AutoSun', 'SUN')
light_auto_sun.energy = 3.0
light_auto_sun.angle = 0.0523599
ob_auto_sun = bpy.data.objects.new('AutoSun', light_auto_sun)
scene.collection.objects.link(ob_auto_sun)
ob_auto_sun.rotation_euler = (0.872665, 0.174533, 0.523599)
bpy.context.view_layer.update()
